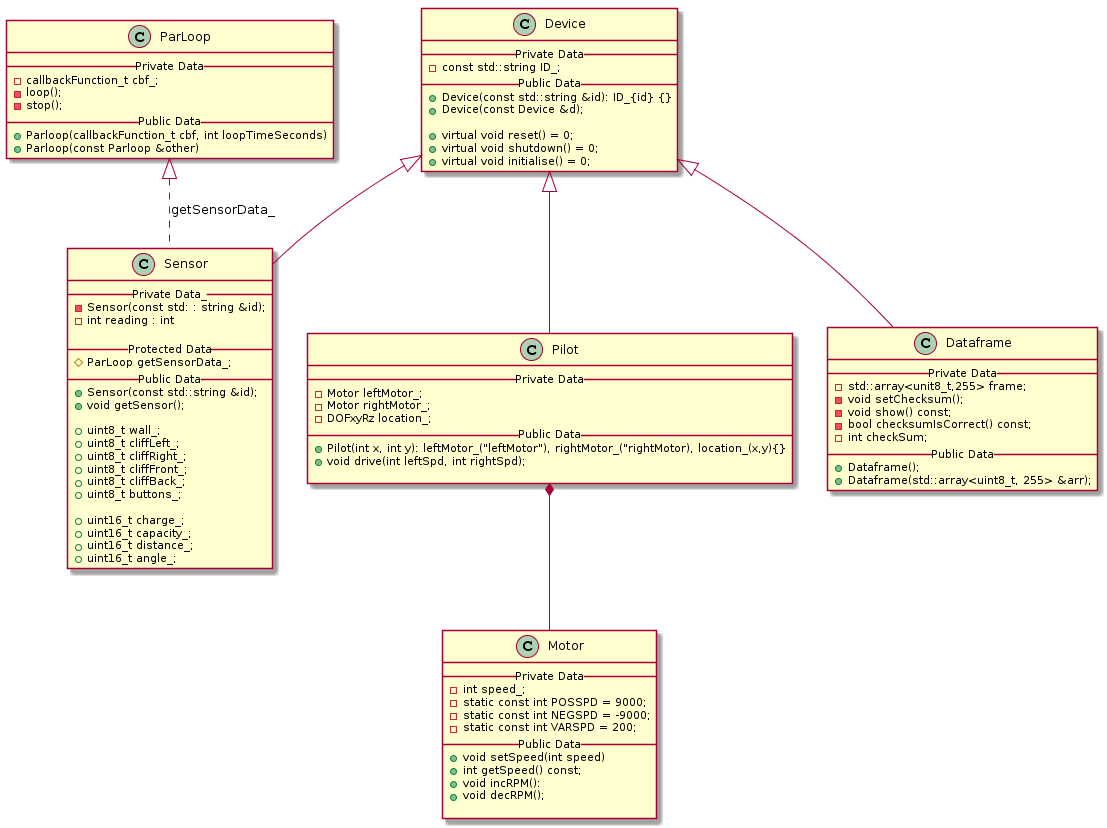

The diagram above was rendered by PlantUML. Its source (embedded in the PNG):
@startuml
Device <|-- Dataframe
Device <|-- Sensor
Device <|-- Pilot

Pilot *-- Motor
ParLoop <|.. Sensor : getSensorData_

class ParLoop{
  __ Private Data __
  - callbackFunction_t cbf_;
  - loop();
  - stop();
  __Public Data__
  + Parloop(callbackFunction_t cbf, int loopTimeSeconds) 
  + Parloop(const Parloop &other)
}

class Device {
  __ Private Data __
  - const std::string ID_;
  __Public Data__
  + Device(const std::string &id): ID_{id} {}
  + Device(const Device &d);
  
  + virtual void reset() = 0;
  + virtual void shutdown() = 0;
  + virtual void initialise() = 0;
}

class Dataframe {
  __Private Data__
  - std::array<unit8_t,255> frame;
  - void setChecksum();
  - void show() const;
  - bool checksumIsCorrect() const;
  - int checkSum;
  __Public Data__
  + Dataframe();
  + Dataframe(std::array<uint8_t, 255> &arr);
}

class Sensor {
  __Private Data___
  - Sensor(const std: : string &id);
  - int reading : int
  
  __Protected Data__
  # ParLoop getSensorData_;
  __Public Data__
  + Sensor(const std::string &id);
  + void getSensor();
  
  + uint8_t wall_; 
  + uint8_t cliffLeft_; 
  + uint8_t cliffRight_; 
  + uint8_t cliffFront_; 
  + uint8_t cliffBack_; 
  + uint8_t buttons_;
  
  + uint16_t charge_;
  + uint16_t capacity_;
  + uint16_t distance_;
  + uint16_t angle_;
}

class Pilot {
  __Private Data__
  - Motor leftMotor_;
  - Motor rightMotor_;
  - DOFxyRz location_;
__Public Data__
  + Pilot(int x, int y): leftMotor_("leftMotor"), rightMotor_("rightMotor), location_(x,y){}
  + void drive(int leftSpd, int rightSpd);
  
}

class Motor {
  __Private Data__
  - int speed_;
  - static const int POSSPD = 9000;
  - static const int NEGSPD = -9000;
  - static const int VARSPD = 200;
__Public Data__
  + void setSpeed(int speed)
  + int getSpeed() const;
  + void incRPM():
  + void decRPM();

}
@enduml